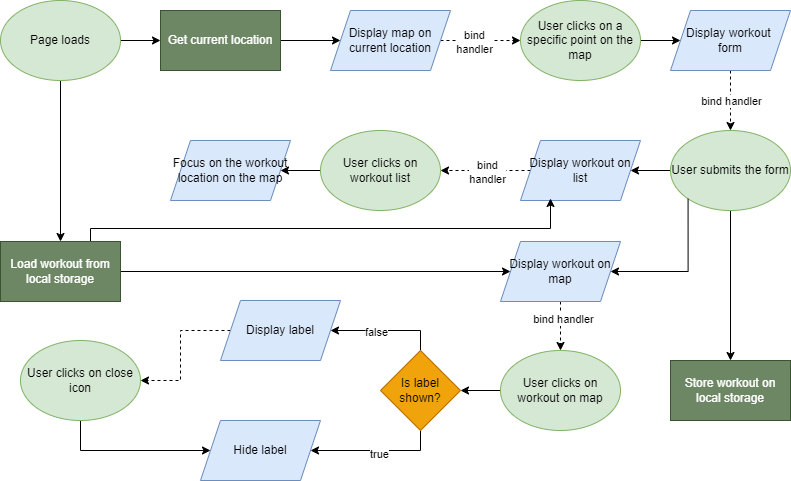

The diagram above was exported from draw.io. Its source (the exported page's mxGraphModel, read from the mxfile embedded in the PNG):
<mxGraphModel dx="1874" dy="716" grid="1" gridSize="10" guides="1" tooltips="1" connect="1" arrows="1" fold="1" page="0" pageScale="1" pageWidth="850" pageHeight="1100" math="0" shadow="0">
  <root>
    <mxCell id="0" />
    <mxCell id="1" parent="0" />
    <mxCell id="xcm59Lb5H8kBxrCObnTR-3" value="" style="edgeStyle=orthogonalEdgeStyle;rounded=0;orthogonalLoop=1;jettySize=auto;html=1;" edge="1" parent="1" source="xcm59Lb5H8kBxrCObnTR-1" target="xcm59Lb5H8kBxrCObnTR-2">
      <mxGeometry relative="1" as="geometry" />
    </mxCell>
    <mxCell id="xcm59Lb5H8kBxrCObnTR-29" value="" style="edgeStyle=orthogonalEdgeStyle;rounded=0;orthogonalLoop=1;jettySize=auto;html=1;" edge="1" parent="1" source="xcm59Lb5H8kBxrCObnTR-1" target="xcm59Lb5H8kBxrCObnTR-28">
      <mxGeometry relative="1" as="geometry" />
    </mxCell>
    <mxCell id="xcm59Lb5H8kBxrCObnTR-1" value="Page loads" style="ellipse;whiteSpace=wrap;html=1;fillColor=#d5e8d4;strokeColor=#82b366;" vertex="1" parent="1">
      <mxGeometry x="-280" y="100" width="120" height="80" as="geometry" />
    </mxCell>
    <mxCell id="xcm59Lb5H8kBxrCObnTR-5" value="" style="edgeStyle=orthogonalEdgeStyle;rounded=0;orthogonalLoop=1;jettySize=auto;html=1;" edge="1" parent="1" source="xcm59Lb5H8kBxrCObnTR-2" target="xcm59Lb5H8kBxrCObnTR-4">
      <mxGeometry relative="1" as="geometry" />
    </mxCell>
    <mxCell id="xcm59Lb5H8kBxrCObnTR-2" value="Get current location" style="whiteSpace=wrap;html=1;fillColor=#6d8764;fontColor=#ffffff;strokeColor=#3A5431;" vertex="1" parent="1">
      <mxGeometry x="-120" y="110" width="120" height="60" as="geometry" />
    </mxCell>
    <mxCell id="xcm59Lb5H8kBxrCObnTR-7" style="edgeStyle=orthogonalEdgeStyle;rounded=0;orthogonalLoop=1;jettySize=auto;html=1;exitX=1;exitY=0.5;exitDx=0;exitDy=0;entryX=0;entryY=0.5;entryDx=0;entryDy=0;dashed=1;" edge="1" parent="1" source="xcm59Lb5H8kBxrCObnTR-4" target="xcm59Lb5H8kBxrCObnTR-6">
      <mxGeometry relative="1" as="geometry" />
    </mxCell>
    <mxCell id="xcm59Lb5H8kBxrCObnTR-12" value="bind&lt;div&gt;handler&lt;/div&gt;" style="edgeLabel;html=1;align=center;verticalAlign=middle;resizable=0;points=[];" vertex="1" connectable="0" parent="xcm59Lb5H8kBxrCObnTR-7">
      <mxGeometry x="-0.1851" y="-1" relative="1" as="geometry">
        <mxPoint as="offset" />
      </mxGeometry>
    </mxCell>
    <mxCell id="xcm59Lb5H8kBxrCObnTR-4" value="Display map on current location" style="shape=parallelogram;perimeter=parallelogramPerimeter;whiteSpace=wrap;html=1;fixedSize=1;fillColor=#dae8fc;strokeColor=#6c8ebf;" vertex="1" parent="1">
      <mxGeometry x="50" y="110" width="120" height="60" as="geometry" />
    </mxCell>
    <mxCell id="xcm59Lb5H8kBxrCObnTR-9" value="" style="edgeStyle=orthogonalEdgeStyle;rounded=0;orthogonalLoop=1;jettySize=auto;html=1;" edge="1" parent="1" source="xcm59Lb5H8kBxrCObnTR-6" target="xcm59Lb5H8kBxrCObnTR-8">
      <mxGeometry relative="1" as="geometry" />
    </mxCell>
    <mxCell id="xcm59Lb5H8kBxrCObnTR-6" value="User clicks on a specific point on the map" style="ellipse;whiteSpace=wrap;html=1;fillColor=#d5e8d4;strokeColor=#82b366;" vertex="1" parent="1">
      <mxGeometry x="240" y="100" width="120" height="80" as="geometry" />
    </mxCell>
    <mxCell id="xcm59Lb5H8kBxrCObnTR-11" style="edgeStyle=orthogonalEdgeStyle;rounded=0;orthogonalLoop=1;jettySize=auto;html=1;entryX=0.5;entryY=0;entryDx=0;entryDy=0;dashed=1;" edge="1" parent="1" source="xcm59Lb5H8kBxrCObnTR-8" target="xcm59Lb5H8kBxrCObnTR-10">
      <mxGeometry relative="1" as="geometry" />
    </mxCell>
    <mxCell id="xcm59Lb5H8kBxrCObnTR-13" value="bind handler" style="edgeLabel;html=1;align=center;verticalAlign=middle;resizable=0;points=[];" vertex="1" connectable="0" parent="xcm59Lb5H8kBxrCObnTR-11">
      <mxGeometry x="-0.4155" y="2" relative="1" as="geometry">
        <mxPoint x="-2" y="12" as="offset" />
      </mxGeometry>
    </mxCell>
    <mxCell id="xcm59Lb5H8kBxrCObnTR-8" value="Display workout&amp;nbsp;&lt;div&gt;form&lt;/div&gt;" style="shape=parallelogram;perimeter=parallelogramPerimeter;whiteSpace=wrap;html=1;fixedSize=1;fillColor=#dae8fc;strokeColor=#6c8ebf;" vertex="1" parent="1">
      <mxGeometry x="390" y="110" width="120" height="60" as="geometry" />
    </mxCell>
    <mxCell id="xcm59Lb5H8kBxrCObnTR-15" value="" style="edgeStyle=orthogonalEdgeStyle;rounded=0;orthogonalLoop=1;jettySize=auto;html=1;" edge="1" parent="1" source="xcm59Lb5H8kBxrCObnTR-10" target="xcm59Lb5H8kBxrCObnTR-14">
      <mxGeometry relative="1" as="geometry" />
    </mxCell>
    <mxCell id="xcm59Lb5H8kBxrCObnTR-27" value="" style="edgeStyle=orthogonalEdgeStyle;rounded=0;orthogonalLoop=1;jettySize=auto;html=1;" edge="1" parent="1" source="xcm59Lb5H8kBxrCObnTR-10" target="xcm59Lb5H8kBxrCObnTR-26">
      <mxGeometry relative="1" as="geometry" />
    </mxCell>
    <mxCell id="xcm59Lb5H8kBxrCObnTR-10" value="User submits the form" style="ellipse;whiteSpace=wrap;html=1;fillColor=#d5e8d4;strokeColor=#82b366;" vertex="1" parent="1">
      <mxGeometry x="390" y="230" width="120" height="80" as="geometry" />
    </mxCell>
    <mxCell id="xcm59Lb5H8kBxrCObnTR-21" style="edgeStyle=orthogonalEdgeStyle;rounded=0;orthogonalLoop=1;jettySize=auto;html=1;entryX=1;entryY=0.5;entryDx=0;entryDy=0;dashed=1;" edge="1" parent="1" source="xcm59Lb5H8kBxrCObnTR-14" target="xcm59Lb5H8kBxrCObnTR-16">
      <mxGeometry relative="1" as="geometry" />
    </mxCell>
    <mxCell id="xcm59Lb5H8kBxrCObnTR-22" value="bind&lt;div&gt;handler&lt;/div&gt;" style="edgeLabel;html=1;align=center;verticalAlign=middle;resizable=0;points=[];" vertex="1" connectable="0" parent="xcm59Lb5H8kBxrCObnTR-21">
      <mxGeometry x="-0.0128" y="1" relative="1" as="geometry">
        <mxPoint as="offset" />
      </mxGeometry>
    </mxCell>
    <mxCell id="xcm59Lb5H8kBxrCObnTR-14" value="Display workout on list" style="shape=parallelogram;perimeter=parallelogramPerimeter;whiteSpace=wrap;html=1;fixedSize=1;fillColor=#dae8fc;strokeColor=#6c8ebf;" vertex="1" parent="1">
      <mxGeometry x="240" y="240" width="120" height="60" as="geometry" />
    </mxCell>
    <mxCell id="xcm59Lb5H8kBxrCObnTR-20" value="" style="edgeStyle=orthogonalEdgeStyle;rounded=0;orthogonalLoop=1;jettySize=auto;html=1;" edge="1" parent="1" source="xcm59Lb5H8kBxrCObnTR-16" target="xcm59Lb5H8kBxrCObnTR-19">
      <mxGeometry relative="1" as="geometry" />
    </mxCell>
    <mxCell id="xcm59Lb5H8kBxrCObnTR-16" value="User clicks on workout list" style="ellipse;whiteSpace=wrap;html=1;fillColor=#d5e8d4;strokeColor=#82b366;" vertex="1" parent="1">
      <mxGeometry x="40" y="230" width="120" height="80" as="geometry" />
    </mxCell>
    <mxCell id="xcm59Lb5H8kBxrCObnTR-19" value="Focus on the workout location on the map" style="shape=parallelogram;perimeter=parallelogramPerimeter;whiteSpace=wrap;html=1;fixedSize=1;fillColor=#dae8fc;strokeColor=#6c8ebf;" vertex="1" parent="1">
      <mxGeometry x="-110" y="240" width="120" height="60" as="geometry" />
    </mxCell>
    <mxCell id="xcm59Lb5H8kBxrCObnTR-32" style="edgeStyle=orthogonalEdgeStyle;rounded=0;orthogonalLoop=1;jettySize=auto;html=1;exitX=1;exitY=0.5;exitDx=0;exitDy=0;entryX=0;entryY=1;entryDx=0;entryDy=0;startArrow=classic;startFill=1;endArrow=none;endFill=0;" edge="1" parent="1" source="xcm59Lb5H8kBxrCObnTR-23" target="xcm59Lb5H8kBxrCObnTR-10">
      <mxGeometry relative="1" as="geometry" />
    </mxCell>
    <mxCell id="xcm59Lb5H8kBxrCObnTR-34" style="edgeStyle=orthogonalEdgeStyle;rounded=0;orthogonalLoop=1;jettySize=auto;html=1;entryX=0.5;entryY=0;entryDx=0;entryDy=0;dashed=1;" edge="1" parent="1" source="xcm59Lb5H8kBxrCObnTR-23" target="xcm59Lb5H8kBxrCObnTR-33">
      <mxGeometry relative="1" as="geometry" />
    </mxCell>
    <mxCell id="xcm59Lb5H8kBxrCObnTR-35" value="bind handler" style="edgeLabel;html=1;align=center;verticalAlign=middle;resizable=0;points=[];" vertex="1" connectable="0" parent="xcm59Lb5H8kBxrCObnTR-34">
      <mxGeometry x="-0.2936" y="2" relative="1" as="geometry">
        <mxPoint as="offset" />
      </mxGeometry>
    </mxCell>
    <mxCell id="xcm59Lb5H8kBxrCObnTR-23" value="Display workout on map" style="shape=parallelogram;perimeter=parallelogramPerimeter;whiteSpace=wrap;html=1;fixedSize=1;fillColor=#dae8fc;strokeColor=#6c8ebf;" vertex="1" parent="1">
      <mxGeometry x="220" y="341" width="120" height="60" as="geometry" />
    </mxCell>
    <mxCell id="xcm59Lb5H8kBxrCObnTR-26" value="Store workout on local storage" style="whiteSpace=wrap;html=1;fillColor=#6d8764;fontColor=#ffffff;strokeColor=#3A5431;" vertex="1" parent="1">
      <mxGeometry x="390" y="460" width="120" height="60" as="geometry" />
    </mxCell>
    <mxCell id="xcm59Lb5H8kBxrCObnTR-30" style="edgeStyle=orthogonalEdgeStyle;rounded=0;orthogonalLoop=1;jettySize=auto;html=1;entryX=0;entryY=0.5;entryDx=0;entryDy=0;" edge="1" parent="1" source="xcm59Lb5H8kBxrCObnTR-28" target="xcm59Lb5H8kBxrCObnTR-23">
      <mxGeometry relative="1" as="geometry" />
    </mxCell>
    <mxCell id="xcm59Lb5H8kBxrCObnTR-31" style="edgeStyle=orthogonalEdgeStyle;rounded=0;orthogonalLoop=1;jettySize=auto;html=1;exitX=0.75;exitY=0;exitDx=0;exitDy=0;entryX=0.25;entryY=1;entryDx=0;entryDy=0;" edge="1" parent="1" source="xcm59Lb5H8kBxrCObnTR-28">
      <mxGeometry relative="1" as="geometry">
        <mxPoint x="-160" y="354" as="sourcePoint" />
        <mxPoint x="270" y="298" as="targetPoint" />
        <Array as="points">
          <mxPoint x="-190" y="328" />
          <mxPoint x="270" y="328" />
        </Array>
      </mxGeometry>
    </mxCell>
    <mxCell id="xcm59Lb5H8kBxrCObnTR-28" value="Load workout from local storage" style="whiteSpace=wrap;html=1;fillColor=#6d8764;fontColor=#ffffff;strokeColor=#3A5431;" vertex="1" parent="1">
      <mxGeometry x="-280" y="341" width="120" height="60" as="geometry" />
    </mxCell>
    <mxCell id="xcm59Lb5H8kBxrCObnTR-37" value="" style="edgeStyle=orthogonalEdgeStyle;rounded=0;orthogonalLoop=1;jettySize=auto;html=1;" edge="1" parent="1" source="xcm59Lb5H8kBxrCObnTR-33" target="xcm59Lb5H8kBxrCObnTR-36">
      <mxGeometry relative="1" as="geometry" />
    </mxCell>
    <mxCell id="xcm59Lb5H8kBxrCObnTR-33" value="User clicks on workout on map" style="ellipse;whiteSpace=wrap;html=1;fillColor=#d5e8d4;strokeColor=#82b366;" vertex="1" parent="1">
      <mxGeometry x="220" y="450" width="120" height="80" as="geometry" />
    </mxCell>
    <mxCell id="xcm59Lb5H8kBxrCObnTR-42" style="edgeStyle=orthogonalEdgeStyle;rounded=0;orthogonalLoop=1;jettySize=auto;html=1;exitX=0.5;exitY=0;exitDx=0;exitDy=0;entryX=1;entryY=0.5;entryDx=0;entryDy=0;" edge="1" parent="1" source="xcm59Lb5H8kBxrCObnTR-36" target="xcm59Lb5H8kBxrCObnTR-38">
      <mxGeometry relative="1" as="geometry" />
    </mxCell>
    <mxCell id="xcm59Lb5H8kBxrCObnTR-43" value="false" style="edgeLabel;html=1;align=center;verticalAlign=middle;resizable=0;points=[];" vertex="1" connectable="0" parent="xcm59Lb5H8kBxrCObnTR-42">
      <mxGeometry x="0.1902" y="1" relative="1" as="geometry">
        <mxPoint as="offset" />
      </mxGeometry>
    </mxCell>
    <mxCell id="xcm59Lb5H8kBxrCObnTR-46" style="edgeStyle=orthogonalEdgeStyle;rounded=0;orthogonalLoop=1;jettySize=auto;html=1;exitX=0.5;exitY=1;exitDx=0;exitDy=0;entryX=1;entryY=0.5;entryDx=0;entryDy=0;" edge="1" parent="1" source="xcm59Lb5H8kBxrCObnTR-36" target="xcm59Lb5H8kBxrCObnTR-44">
      <mxGeometry relative="1" as="geometry" />
    </mxCell>
    <mxCell id="xcm59Lb5H8kBxrCObnTR-47" value="true" style="edgeLabel;html=1;align=center;verticalAlign=middle;resizable=0;points=[];" vertex="1" connectable="0" parent="xcm59Lb5H8kBxrCObnTR-46">
      <mxGeometry x="-0.0442" y="3" relative="1" as="geometry">
        <mxPoint as="offset" />
      </mxGeometry>
    </mxCell>
    <mxCell id="xcm59Lb5H8kBxrCObnTR-36" value="Is label shown?" style="rhombus;whiteSpace=wrap;html=1;fillColor=#f0a30a;fontColor=#000000;strokeColor=#BD7000;" vertex="1" parent="1">
      <mxGeometry x="100" y="450" width="80" height="80" as="geometry" />
    </mxCell>
    <mxCell id="xcm59Lb5H8kBxrCObnTR-49" style="edgeStyle=orthogonalEdgeStyle;rounded=0;orthogonalLoop=1;jettySize=auto;html=1;exitX=0;exitY=0.5;exitDx=0;exitDy=0;entryX=1;entryY=0.5;entryDx=0;entryDy=0;dashed=1;" edge="1" parent="1" source="xcm59Lb5H8kBxrCObnTR-38" target="xcm59Lb5H8kBxrCObnTR-48">
      <mxGeometry relative="1" as="geometry" />
    </mxCell>
    <mxCell id="xcm59Lb5H8kBxrCObnTR-38" value="Display label" style="shape=parallelogram;perimeter=parallelogramPerimeter;whiteSpace=wrap;html=1;fixedSize=1;fillColor=#dae8fc;strokeColor=#6c8ebf;" vertex="1" parent="1">
      <mxGeometry x="-60" y="400" width="120" height="60" as="geometry" />
    </mxCell>
    <mxCell id="xcm59Lb5H8kBxrCObnTR-44" value="Hide label" style="shape=parallelogram;perimeter=parallelogramPerimeter;whiteSpace=wrap;html=1;fixedSize=1;fillColor=#dae8fc;strokeColor=#6c8ebf;" vertex="1" parent="1">
      <mxGeometry x="-80" y="520" width="120" height="60" as="geometry" />
    </mxCell>
    <mxCell id="xcm59Lb5H8kBxrCObnTR-52" style="edgeStyle=orthogonalEdgeStyle;rounded=0;orthogonalLoop=1;jettySize=auto;html=1;exitX=0.5;exitY=1;exitDx=0;exitDy=0;" edge="1" parent="1" source="xcm59Lb5H8kBxrCObnTR-48" target="xcm59Lb5H8kBxrCObnTR-44">
      <mxGeometry relative="1" as="geometry">
        <mxPoint x="-194" y="522" as="sourcePoint" />
        <Array as="points">
          <mxPoint x="-200" y="550" />
        </Array>
      </mxGeometry>
    </mxCell>
    <mxCell id="xcm59Lb5H8kBxrCObnTR-48" value="User clicks on close icon" style="ellipse;whiteSpace=wrap;html=1;fillColor=#d5e8d4;strokeColor=#82b366;" vertex="1" parent="1">
      <mxGeometry x="-260" y="440" width="120" height="80" as="geometry" />
    </mxCell>
  </root>
</mxGraphModel>